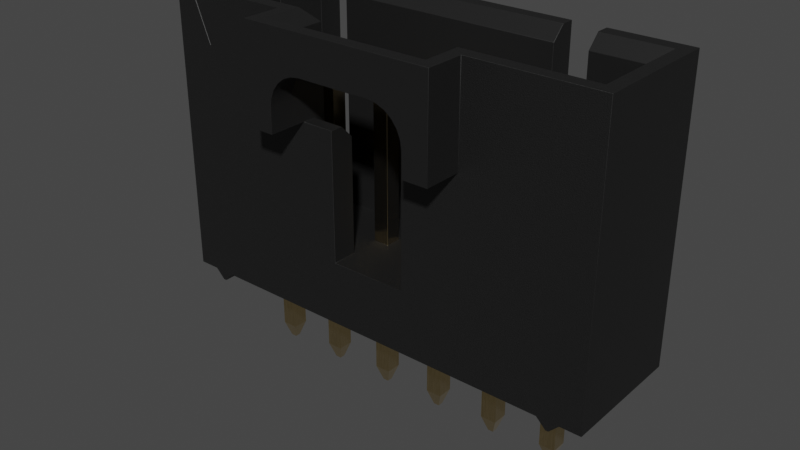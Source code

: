 # Source: 70543-0005_MOL.blend  (saved by Blender 4.1.24; exported with 4.5.12 LTS)
import bpy
from mathutils import Matrix  # noqa: F401  (used for matrix-valued properties, if any)

bpy.ops.wm.read_factory_settings(use_empty=True)
scene = bpy.context.scene
scene.name = 'Scene'

# ---- collections
col_collection = bpy.data.collections.new('Collection'); scene.collection.children.link(col_collection)

# ---- materials (node trees are filled in below, after node groups)
mat_plastic_matte_black = bpy.data.materials.new('plastic_matte_black')
mat_plastic_matte_black.preview_render_type = 'CUBE'
mat_metal_goldpins_1 = bpy.data.materials.new('metal_goldpins_1')
mat_metal_goldpins_1.alpha_threshold = 0.0
mat_metal_goldpins_1.preview_render_type = 'CUBE'
mat_metal_goldpins_1.diffuse_color = (0.5, 0.4018, 0.08046, 1.0)
mat_metal_goldpins_1.specular_color = (0.01, 0.05, 0.01)
mat_metal_goldpins_1.roughness = 0.5

# ---- material node trees
mat_plastic_matte_black.use_nodes = True; mat_plastic_matte_black.node_tree.nodes.clear()
_N = mat_plastic_matte_black.node_tree.nodes; _L = mat_plastic_matte_black.node_tree.links
n0 = _N.new('ShaderNodeOutputMaterial'); n0.name = 'Material Output'; n0.location = (463, 300)
n1 = _N.new('ShaderNodeBsdfPrincipled'); n1.name = 'Principled BSDF'; n1.location = (173, 300)
n1.distribution = 'GGX'
n1.subsurface_method = 'BURLEY'
n1.inputs[1].default_value = 0.06818
n1.inputs[2].default_value = 0.5182
n1.inputs[3].default_value = 1.45
n1.inputs[13].default_value = 0.6432
n1.inputs[20].default_value = 0.1027
n1.inputs[27].default_value = (0.0, 0.0, 0.0, 1.0)
n1.inputs[28].default_value = 1.0
n2 = _N.new('ShaderNodeTexCoord'); n2.name = 'Texture Coordinate'; n2.location = (-1001, 105)
n3 = _N.new('ShaderNodeBump'); n3.name = 'Bump'; n3.location = (-135, -86)
n3.inputs[0].default_value = 0.1
n3.inputs[1].default_value = 0.4
n3.inputs[2].default_value = 1.0
n4 = _N.new('ShaderNodeMapping'); n4.name = 'Mapping'; n4.location = (-755, 143)
n4.inputs[3].default_value = (2.0, 2.0, 2.0)
n5 = _N.new('ShaderNodeValToRGB'); n5.name = 'ColorRamp'; n5.location = (-147, 213)
while len(n5.color_ramp.elements) > 1: n5.color_ramp.elements.remove(n5.color_ramp.elements[-1])
n5.color_ramp.elements[0].position = 0.0; n5.color_ramp.elements[0].color = (0.005014, 0.005014, 0.005014, 1.0)
_e = n5.color_ramp.elements.new(0.9955); _e.color = (0.01269, 0.01269, 0.01269, 1.0)
n6 = _N.new('ShaderNodeTexNoise'); n6.name = 'Noise Texture'; n6.location = (-455, 203)
n6.inputs[2].default_value = 200.0
n6.inputs[3].default_value = 5.6
n6.inputs[4].default_value = 0.5208
_L.new(n1.outputs[0], n0.inputs[0])
_L.new(n6.outputs[0], n5.inputs[0])
_L.new(n5.outputs[0], n1.inputs[0])
_L.new(n2.outputs[2], n4.inputs[0])
_L.new(n4.outputs[0], n6.inputs[0])
_L.new(n6.outputs[0], n3.inputs[3])
_L.new(n3.outputs[0], n1.inputs[5])
n0.is_active_output = True
mat_metal_goldpins_1.use_nodes = True; mat_metal_goldpins_1.node_tree.nodes.clear()
_N = mat_metal_goldpins_1.node_tree.nodes; _L = mat_metal_goldpins_1.node_tree.links
n0 = _N.new('ShaderNodeOutputMaterial'); n0.name = 'Material Output'; n0.location = (398, 300)
n1 = _N.new('ShaderNodeBsdfPrincipled'); n1.name = 'Principled BSDF'; n1.location = (108, 300)
n1.distribution = 'GGX'
n1.subsurface_method = 'BURLEY'
n1.inputs[1].default_value = 1.0
n1.inputs[2].default_value = 0.1841
n1.inputs[3].default_value = 1.45
n1.inputs[8].default_value = 1.0
n1.inputs[10].default_value = 0.02727
n1.inputs[13].default_value = 0.475
n1.inputs[20].default_value = 0.2891
n1.inputs[24].default_value = 0.03545
n1.inputs[27].default_value = (0.0, 0.0, 0.0, 1.0)
n1.inputs[28].default_value = 1.0
n2 = _N.new('ShaderNodeMapping'); n2.name = 'Mapping'; n2.location = (-783, 233)
n2.vector_type = 'VECTOR'
n2.inputs[3].default_value = (29.8, 40.0, 1.0)
n3 = _N.new('ShaderNodeTexCoord'); n3.name = 'Texture Coordinate'; n3.location = (-1071, 295)
n4 = _N.new('ShaderNodeTexNoise'); n4.name = 'Noise Texture'; n4.location = (-553, 188)
n4.inputs[3].default_value = 13.2
n4.inputs[4].default_value = 0.8833
n4.inputs[8].default_value = 4.0
n5 = _N.new('ShaderNodeValToRGB'); n5.name = 'ColorRamp'; n5.location = (-286, 264)
while len(n5.color_ramp.elements) > 1: n5.color_ramp.elements.remove(n5.color_ramp.elements[-1])
n5.color_ramp.elements[0].position = 0.3295; n5.color_ramp.elements[0].color = (0.9756, 0.7616, 0.4151, 1.0)
_e = n5.color_ramp.elements.new(0.8); _e.color = (0.2997, 0.2211, 0.05513, 1.0)
n6 = _N.new('ShaderNodeMix'); n6.name = 'Mix'; n6.location = (-62, 180)
n6.data_type = 'RGBA'
n6.inputs[0].default_value = 0.02727
n6.inputs[7].default_value = (0.5518, 0.2626, 0.03915, 1.0)
_L.new(n1.outputs[0], n0.inputs[0])
_L.new(n2.outputs[0], n4.inputs[0])
_L.new(n3.outputs[0], n2.inputs[0])
_L.new(n4.outputs[0], n5.inputs[0])
_L.new(n5.outputs[0], n6.inputs[6])
_L.new(n6.outputs[2], n1.inputs[0])
n0.is_active_output = True

# ---- world
world_world = bpy.data.worlds.new('World'); scene.world = world_world
world_world.use_nodes = True; world_world.node_tree.nodes.clear()
_N = world_world.node_tree.nodes; _L = world_world.node_tree.links
n0 = _N.new('ShaderNodeOutputWorld'); n0.name = 'World Output'; n0.location = (300, 300)
n1 = _N.new('ShaderNodeBackground'); n1.name = 'Background'; n1.location = (10, 300)
n1.inputs[0].default_value = (0.05088, 0.05088, 0.05088, 1.0)
_L.new(n1.outputs[0], n0.inputs[0])
n0.is_active_output = True
world_world.color = (0.05088, 0.05088, 0.05088)
world_world.use_sun_shadow = False
world_world.sun_shadow_jitter_overblur = 0.0

# ---- meshes
me_shape_9_indexedfaceset_006 = bpy.data.meshes.new('SHAPE_9_IndexedFaceSet.006')
me_shape_9_indexedfaceset_006.from_pydata([(0.3174, -0.3176, -2.668), (15.24, 2.54, 0.38), (-1.715, -2.54, 0.38), (13.91, -2.54, -0.0009907), (14.03, -2.54, -0.0009907), (15.24, -2.54, 0.38), (10.16, -2.54, 11.81), (9.144, -2.54, 8.0), (-1.016, -2.54, 9.778), (-1.829, -2.515, 11.81), (10.79, 2.54, 11.81), (1.905, 2.54, 11.81), (10.79, 2.032, 11.81), (-0.2033, -2.54, 11.81), (10.16, -4.064, 11.81), (15.24, -2.54, 11.81), (15.24, 2.54, 11.81), (3.048, -3.556, 11.81), (-2.032, -2.032, 11.81), (0.6349, 2.032, 11.81), (0.6349, 2.54, 11.81), (-1.829, -2.54, 11.81), (10.79, 2.54, 2.92), (1.905, 1.524, 2.92), (4.826, -1.524, 2.92), (4.826, -2.54, 2.92), (7.874, -1.524, 2.92), (14.22, -1.524, 2.92), (5.397, -0.3176, 2.92), (4.762, -0.3176, 2.92), (5.397, 0.3174, 2.92), (7.937, 0.3174, 2.92), (9.842, 0.3174, 2.92), (0.3174, -0.3176, 2.92), (-0.3176, -0.3176, 2.92), (0.3174, 0.3174, 2.92), (0.3174, 0.3174, 8.381), (-0.3176, -0.3176, 0.38), (0.3174, -0.3176, 8.381), (-0.1144, -0.1144, 9.016), (0.1142, -0.1144, 9.016), (-0.1144, 0.1142, 9.016), (0.1142, 0.1142, 9.016), (-0.3176, 0.3174, 2.92), (0.3174, 0.3174, -2.668), (-0.3176, -0.3176, 8.381), (-0.3176, 0.3174, 8.381), (-0.3176, 0.3174, 0.38), (-0.3176, 0.3174, -2.668), (-0.1144, 0.1142, -3.303), (0.1142, -0.1144, -3.303), (-0.3176, -0.3176, -2.668), (-0.1144, -0.1144, -3.303), (0.1142, 0.1142, -3.303), (14.41, -2.54, 0.38), (13.53, -2.54, 0.38), (-0.8256, -2.54, 0.38), (0.3174, 0.3174, 0.38), (0.3174, -0.3176, 0.38), (2.857, 0.3174, 0.38), (5.397, 0.3174, 0.38), (7.302, 0.3174, 0.38), (7.302, -0.3176, 0.38), (9.842, -0.3176, 0.38), (12.38, 0.3174, 0.38), (14.03, 2.54, -0.0009907), (14.41, 2.54, 0.38), (12.06, 2.54, 11.81), (13.91, 2.54, -0.0009907), (-2.54, 2.54, 0.38), (-2.54, 2.54, 11.81), (0.6349, 2.54, 2.92), (1.905, 2.54, 2.92), (1.905, 2.032, 11.81), (1.905, 1.524, 11.3), (-2.032, 2.032, 11.81), (0.6349, 1.524, 11.3), (14.22, 1.524, 11.3), (0.6349, 1.524, 2.92), (-1.524, 1.524, 2.92), (10.79, 1.524, 2.92), (10.79, 1.524, 11.3), (12.06, 1.524, 2.92), (-1.524, -1.524, 11.3), (-1.524, 1.524, 11.3), (3.048, -2.032, 11.81), (-1.524, -1.524, 2.92), (4.826, -2.032, 8.0), (4.826, -1.524, 7.492), (7.874, -2.54, 8.0), (7.874, -2.032, 8.0), (4.826, -2.54, 8.0), (3.556, -2.032, 8.0), (7.874, -2.54, 2.92), (7.874, -1.524, 7.492), (14.22, 1.524, 2.92), (14.22, -1.524, 11.3), (14.73, -2.032, 11.81), (14.73, 2.032, 11.81), (9.652, -2.032, 11.81), (9.652, -3.556, 11.81), (9.144, -1.524, 11.3), (9.144, -3.048, 11.3), (3.556, -3.048, 11.3), (4.229, -3.048, 10.11), (3.95, -3.048, 9.892), (8.75, -3.048, 9.892), (4.554, -4.064, 10.24), (4.902, -3.048, 10.29), (4.554, -3.048, 10.24), (3.736, -3.048, 9.613), (3.602, -3.048, 9.288), (7.798, -4.064, 10.29), (4.902, -4.064, 10.29), (8.75, -4.064, 9.892), (8.146, -4.064, 10.24), (2.54, -4.064, 8.0), (4.229, -4.064, 10.11), (3.95, -4.064, 9.892), (3.736, -4.064, 9.613), (3.602, -4.064, 9.288), (3.556, -4.064, 8.0), (3.556, -4.064, 8.94), (3.556, -3.048, 8.94), (2.54, -2.54, 8.0), (3.556, -2.54, 8.0), (10.16, -2.54, 8.0), (9.144, -4.064, 8.0), (2.54, -2.54, 11.81), (2.54, -4.064, 11.81), (9.144, -3.048, 8.94), (9.144, -4.064, 8.94), (9.144, -2.032, 8.0), (9.144, -1.524, 7.492), (9.098, -4.064, 9.288), (8.964, -4.064, 9.613), (8.471, -4.064, 10.11), (9.098, -3.048, 9.288), (8.964, -3.048, 9.613), (8.471, -3.048, 10.11), (8.146, -3.048, 10.24), (7.798, -3.048, 10.29), (10.16, -4.064, 8.0), (3.556, -1.524, 11.3), (3.556, -1.524, 7.492), (12.06, 1.524, 11.3), (12.06, 2.032, 11.81), (12.06, 2.54, 2.92), (-2.54, -2.54, 11.81), (-2.54, -2.54, 0.38), (-1.715, 2.54, 0.38), (-1.334, -2.54, -0.0009907), (-1.334, 2.54, -0.0009907), (-1.207, -2.54, -0.0009907), (-1.207, 2.54, -0.0009907), (-0.8256, 2.54, 0.38), (13.53, 2.54, 0.38), (2.857, 0.3174, 2.92), (2.654, -0.1144, 9.016), (2.426, 0.1142, 9.016), (2.222, -0.3176, 2.92), (2.857, -0.3176, 2.92), (2.857, -0.3176, 8.381), (2.857, -0.3176, -2.668), (2.857, -0.3176, 0.38), (2.222, -0.3176, 0.38), (2.222, -0.3176, -2.668), (2.222, 0.3174, 0.38), (2.222, 0.3174, -2.668), (2.222, -0.3176, 8.381), (2.426, -0.1144, 9.016), (2.222, 0.3174, 8.381), (2.654, 0.1142, 9.016), (2.857, 0.3174, 8.381), (2.222, 0.3174, 2.92), (2.857, 0.3174, -2.668), (2.426, -0.1144, -3.303), (2.426, 0.1142, -3.303), (2.654, -0.1144, -3.303), (2.654, 0.1142, -3.303), (5.397, -0.3176, 0.38), (5.397, -0.3176, 8.381), (5.397, 0.3174, 8.381), (4.966, -0.1144, 9.016), (4.762, -0.3176, 8.381), (5.194, -0.1144, 9.016), (4.762, 0.3174, 2.92), (4.762, -0.3176, 0.38), (4.762, 0.3174, 0.38), (4.966, 0.1142, 9.016), (4.762, 0.3174, 8.381), (5.194, 0.1142, 9.016), (5.397, 0.3174, -2.668), (4.762, -0.3176, -2.668), (4.762, 0.3174, -2.668), (4.966, 0.1142, -3.303), (5.194, 0.1142, -3.303), (4.966, -0.1144, -3.303), (5.194, -0.1144, -3.303), (5.397, -0.3176, -2.668), (7.734, -0.1144, 9.016), (7.937, 0.3174, 8.381), (7.734, 0.1142, 9.016), (7.506, -0.1144, 9.016), (7.937, -0.3176, 8.381), (7.937, -0.3176, 2.92), (7.937, -0.3176, 0.38), (7.302, -0.3176, 2.92), (7.302, -0.3176, 8.381), (7.302, -0.3176, -2.668), (7.302, 0.3174, 8.381), (7.506, 0.1142, 9.016), (7.302, 0.3174, 2.92), (7.302, 0.3174, -2.668), (7.937, 0.3174, 0.38), (7.506, 0.1142, -3.303), (7.506, -0.1144, -3.303), (7.734, -0.1144, -3.303), (7.937, -0.3176, -2.668), (7.734, 0.1142, -3.303), (7.937, 0.3174, -2.668), (10.48, -0.3176, 0.38), (10.48, -0.3176, 8.381), (10.48, 0.3174, 8.381), (10.27, 0.1142, 9.016), (10.27, -0.1144, 9.016), (9.842, -0.3176, 8.381), (10.48, -0.3176, 2.92), (9.842, 0.3174, 8.381), (9.842, -0.3176, 2.92), (9.842, 0.3174, 0.38), (9.842, 0.3174, -2.668), (10.05, -0.1144, 9.016), (10.05, 0.1142, 9.016), (10.48, 0.3174, 2.92), (10.48, 0.3174, 0.38), (10.48, 0.3174, -2.668), (10.05, 0.1142, -3.303), (9.842, -0.3176, -2.668), (10.05, -0.1144, -3.303), (10.27, 0.1142, -3.303), (10.27, -0.1144, -3.303), (10.48, -0.3176, -2.668), (13.02, -0.3176, 2.92), (13.02, -0.3176, -2.668), (13.02, 0.3174, -2.668), (13.02, -0.3176, 0.38), (13.02, 0.3174, 0.38), (12.81, -0.1144, 9.016), (12.59, 0.1142, 9.016), (12.59, -0.1144, 9.016), (13.02, -0.3176, 8.381), (12.38, -0.3176, 8.381), (12.38, -0.3176, 0.38), (12.38, -0.3176, 2.92), (12.38, 0.3174, 8.381), (12.81, 0.1142, 9.016), (13.02, 0.3174, 8.381), (13.02, 0.3174, 2.92), (12.38, 0.3174, 2.92), (12.81, 0.1142, -3.303), (12.38, 0.3174, -2.668), (12.59, 0.1142, -3.303), (12.59, -0.1144, -3.303), (12.81, -0.1144, -3.303), (12.38, -0.3176, -2.668), (-1.016, -2.515, 9.778), (-0.2033, -2.515, 11.81)], [], [(227, 234, 223, 222), (162, 158, 170, 169), (48, 49, 52, 51), (104, 117, 118, 105), (208, 203, 211, 210), (37, 51, 0, 58), (154, 155, 56, 153), (226, 232, 233, 228), (196, 192, 199, 198), (152, 154, 153, 151), (182, 191, 185, 181), (219, 220, 218, 217), (262, 261, 245, 260), (191, 182, 190, 189), (11, 72, 23, 74, 73), (76, 78, 71, 20, 19), (244, 245, 247, 246), (125, 91, 87, 92), (116, 129, 128, 124), (87, 88, 144, 92), (259, 258, 95, 82, 147, 22, 80, 234, 227, 229, 32, 205, 207, 26, 27, 243, 254), (106, 114, 136, 139), (256, 257, 255, 249), (168, 177, 176, 166), (126, 6, 14, 142), (24, 25, 93, 26, 28, 29), (78, 79, 86, 34, 43, 35, 33, 174, 157, 80, 23, 72, 71), (0, 44, 57, 58), (160, 174, 33, 34, 86, 24, 29, 186, 30, 28, 26, 207, 212, 31, 205, 32, 234, 80, 157, 161), (70, 69, 149, 148), (179, 175, 163, 178), (33, 38, 45, 34), (179, 178, 176, 177), (188, 194, 193, 187), (218, 220, 214, 206), (259, 255, 257, 258), (62, 209, 218, 206), (46, 43, 34, 45), (61, 213, 209, 62), (205, 31, 201, 204), (45, 39, 41, 46), (60, 192, 194, 188), (242, 236, 235, 221), (109, 107, 117, 104), (213, 215, 216, 209), (99, 101, 102, 100), (261, 262, 263, 265), (125, 121, 116, 124), (231, 237, 239, 238), (233, 232, 225, 224), (223, 224, 225, 222), (257, 256, 248, 251), (6, 126, 7, 89, 93, 25, 91, 125, 124, 128, 13, 8, 21, 148, 149, 2, 151, 153, 56, 55, 3, 4, 54, 5, 15), (137, 134, 135, 138), (96, 27, 26, 94, 133, 101), (173, 172, 158, 162), (253, 265, 244, 246), (243, 251, 252, 254), (230, 231, 238, 63), (107, 109, 108, 113), (149, 69, 150, 2), (188, 59, 167, 57, 47, 37, 56, 155, 156, 61, 60), (65, 66, 54, 4), (206, 214, 61, 156, 64, 253, 221, 235, 230, 63, 55, 56, 62), (199, 192, 60, 180), (150, 69, 70, 20, 71, 72, 11, 10, 22, 147, 67, 16, 1, 66, 65, 68, 156, 155, 154, 152), (74, 23, 80, 81), (99, 100, 17, 85, 18, 75, 19, 20, 70, 148, 21, 9, 267, 13, 128, 129, 14, 6, 15, 16, 67, 146, 98, 97), (49, 48, 44, 53), (172, 173, 171, 159), (146, 145, 77, 98), (229, 226, 228, 32), (91, 25, 24, 88, 87), (81, 80, 22, 10, 12), (50, 0, 51, 52), (88, 24, 86, 83, 143, 144), (85, 143, 83, 18), (83, 86, 79, 84), (237, 231, 236, 240), (145, 82, 95, 77), (94, 26, 93, 89, 90), (184, 183, 189, 190), (89, 7, 132, 90), (100, 102, 103, 17), (222, 225, 232, 226), (169, 170, 159, 171), (101, 99, 97, 96), (219, 217, 216, 215), (167, 165, 164, 59, 188, 187, 180, 60, 61, 62, 56, 37, 58, 57), (165, 166, 163, 164), (77, 95, 27, 96), (138, 106, 139, 140, 141, 108, 109, 104, 105, 110, 111, 123, 103, 102, 130, 137), (95, 258, 243, 27), (105, 118, 119, 110), (110, 119, 120, 111), (202, 201, 210, 211), (143, 85, 17, 103), (116, 121, 122, 120, 119, 118, 117, 107, 113, 112, 115, 136, 114, 135, 134, 131, 127, 142, 14, 129), (240, 236, 242, 241), (251, 248, 250, 252), (103, 123, 122, 121, 125, 92, 144, 143), (111, 120, 122, 123), (63, 238, 242, 221), (194, 195, 197, 193), (134, 137, 130, 131), (163, 175, 59, 164), (140, 115, 112, 141), (53, 44, 0, 50), (18, 83, 84, 75), (177, 168, 175, 179), (132, 133, 94, 90), (159, 170, 158, 172), (101, 133, 132, 7, 127, 131, 130, 102), (68, 65, 4, 3), (196, 198, 197, 195), (64, 156, 55, 63, 221, 253, 246, 247), (254, 252, 255, 259), (160, 169, 171, 174), (28, 181, 184, 29), (146, 67, 147, 82, 145), (174, 171, 173, 157), (161, 162, 169, 160), (249, 250, 248, 256), (76, 19, 75, 84), (33, 35, 36, 38), (214, 220, 213, 61), (204, 200, 203, 208), (59, 175, 168, 167), (113, 108, 141, 112), (167, 168, 166, 165), (43, 46, 36, 35), (39, 45, 38, 40), (139, 136, 115, 140), (47, 48, 51, 37), (8, 266, 9, 21), (29, 184, 190, 186), (186, 190, 182, 30), (11, 73, 12, 10), (28, 30, 182, 181), (187, 193, 199, 180), (217, 218, 209, 216), (201, 202, 200, 204), (211, 203, 200, 202), (205, 204, 208, 207), (195, 194, 192, 196), (57, 44, 48, 47), (198, 199, 193, 197), (207, 208, 210, 212), (1, 5, 54, 66), (5, 1, 16, 15), (42, 36, 46, 41), (98, 77, 96, 97), (181, 185, 183, 184), (243, 258, 257, 251), (189, 183, 185, 191), (138, 135, 114, 106), (53, 50, 52, 49), (73, 74, 81, 12), (212, 210, 201, 31), (241, 242, 238, 239), (151, 2, 150, 152), (240, 241, 239, 237), (3, 55, 156, 68), (126, 142, 127, 7), (260, 264, 263, 262), (227, 222, 226, 229), (235, 236, 231, 230), (32, 228, 223, 234), (224, 223, 228, 233), (161, 157, 173, 162), (178, 163, 166, 176), (247, 245, 261, 64), (84, 79, 78, 76), (13, 267, 266, 8), (252, 250, 249, 255), (41, 39, 40, 42), (64, 261, 265, 253), (215, 213, 220, 219), (260, 245, 244, 264), (266, 267, 9), (36, 42, 40, 38), (264, 244, 265, 263)])
me_shape_9_indexedfaceset_006.polygons.foreach_set('use_smooth', [True] * 182)
me_shape_9_indexedfaceset_006.polygons.foreach_set('material_index', [1, 1, 1, 0, 1, 1, 0, 1, 1, 0, 1, 1, 1, 1, 0, 0, 1, 0, 0, 0, 0, 0, 1, 1, 0, 0, 0, 1, 0, 0, 1, 1, 1, 1, 1, 1, 1, 1, 1, 1, 1, 1, 1, 0, 1, 0, 1, 0, 1, 1, 1, 1, 0, 0, 0, 1, 1, 1, 1, 0, 0, 0, 0, 0, 1, 0, 0, 0, 1, 1, 0, 1, 0, 0, 1, 0, 0, 0, 1, 0, 0, 1, 0, 0, 1, 1, 0, 1, 0, 1, 0, 0, 0, 0, 0, 1, 0, 0, 1, 1, 0, 0, 1, 1, 0, 1, 0, 1, 0, 1, 0, 1, 0, 0, 1, 0, 1, 1, 1, 0, 1, 1, 1, 0, 1, 1, 1, 1, 0, 1, 1, 1, 0, 1, 0, 1, 1, 0, 1, 1, 1, 1, 1, 1, 1, 1, 1, 1, 0, 0, 1, 0, 1, 1, 1, 0, 1, 0, 1, 1, 0, 1, 0, 0, 1, 1, 1, 1, 1, 1, 1, 1, 0, 0, 1, 1, 1, 1, 1, 0, 1, 1])
_k = set([(0, 44), (0, 50), (0, 51), (0, 58), (1, 5), (1, 16), (1, 66), (2, 149), (2, 150), (2, 151), (3, 4), (3, 55), (3, 68), (4, 54), (4, 65), (5, 15), (5, 54), (6, 14), (6, 15), (6, 126), (7, 89), (7, 126), (7, 127), (7, 132), (8, 13), (8, 21), (8, 266), (9, 21), (9, 266), (9, 267), (10, 11), (10, 12), (10, 22), (11, 72), (11, 73), (12, 73), (12, 81), (13, 128), (13, 267), (14, 129), (14, 142), (15, 16), (16, 67), (17, 85), (17, 100), (17, 103), (18, 75), (18, 83), (18, 85), (19, 20), (19, 75), (19, 76), (20, 70), (20, 71), (21, 148), (22, 80), (22, 147), (23, 72), (23, 74), (23, 80), (24, 25), (24, 86), (24, 88), (25, 91), (25, 93), (26, 27), (26, 93), (26, 94), (27, 95), (27, 96), (28, 29), (28, 30), (28, 181), (29, 184), (29, 186), (30, 182), (30, 186), (31, 201), (31, 205), (31, 212), (32, 228), (32, 229), (32, 234), (33, 34), (33, 35), (33, 38), (34, 43), (34, 45), (35, 36), (35, 43), (36, 38), (36, 42), (36, 46), (37, 47), (37, 51), (37, 58), (38, 40), (38, 45), (39, 40), (39, 41), (39, 45), (40, 42), (41, 42), (41, 46), (43, 46), (44, 48), (44, 53), (44, 57), (45, 46), (47, 48), (47, 57), (48, 49), (48, 51), (49, 52), (49, 53), (50, 52), (50, 53), (51, 52), (54, 66), (55, 56), (55, 156), (56, 153), (56, 155), (57, 58), (59, 164), (59, 167), (59, 175), (60, 180), (60, 188), (60, 192), (61, 62), (61, 213), (61, 214), (62, 206), (62, 209), (63, 221), (63, 230), (63, 238), (64, 247), (64, 253), (64, 261), (65, 66), (65, 68), (67, 146), (67, 147), (68, 156), (69, 70), (69, 149), (69, 150), (70, 148), (71, 72), (71, 78), (73, 74), (74, 81), (75, 84), (76, 78), (76, 84), (77, 95), (77, 96), (77, 98), (77, 145), (78, 79), (79, 84), (79, 86), (80, 81), (82, 95), (82, 145), (82, 147), (83, 84), (83, 86), (83, 143), (85, 143), (87, 88), (87, 91), (87, 92), (88, 144), (89, 90), (89, 93), (90, 94), (90, 132), (91, 125), (92, 125), (92, 144), (94, 133), (96, 97), (96, 101), (97, 98), (97, 99), (98, 146), (99, 100), (99, 101), (100, 102), (101, 102), (101, 133), (102, 103), (102, 130), (103, 123), (103, 143), (104, 105), (104, 109), (105, 110), (106, 138), (106, 139), (107, 113), (107, 117), (108, 109), (108, 141), (110, 111), (111, 123), (112, 113), (112, 115), (114, 135), (114, 136), (115, 136), (116, 121), (116, 124), (116, 129), (117, 118), (118, 119), (119, 120), (120, 122), (121, 122), (121, 125), (124, 125), (124, 128), (126, 142), (127, 131), (127, 142), (128, 129), (130, 137), (131, 134), (132, 133), (134, 135), (137, 138), (139, 140), (140, 141), (143, 144), (145, 146), (148, 149), (150, 152), (151, 152), (151, 153), (152, 154), (153, 154), (154, 155), (155, 156), (157, 161), (157, 173), (157, 174), (158, 162), (158, 170), (158, 172), (159, 170), (159, 171), (159, 172), (160, 161), (160, 169), (160, 174), (161, 162), (162, 169), (162, 173), (163, 164), (163, 166), (163, 175), (163, 178), (164, 165), (165, 166), (165, 167), (166, 168), (166, 176), (167, 168), (168, 175), (168, 177), (169, 170), (169, 171), (171, 173), (171, 174), (172, 173), (175, 179), (176, 177), (176, 178), (177, 179), (178, 179), (180, 187), (180, 199), (181, 182), (181, 184), (181, 185), (182, 190), (182, 191), (183, 184), (183, 185), (183, 189), (184, 190), (185, 191), (186, 190), (187, 188), (187, 193), (188, 194), (189, 190), (189, 191), (192, 194), (192, 196), (192, 199), (193, 194), (193, 197), (193, 199), (194, 195), (195, 196), (195, 197), (196, 198), (197, 198), (198, 199), (200, 202), (200, 203), (200, 204), (201, 202), (201, 204), (201, 210), (202, 211), (203, 208), (203, 211), (204, 205), (204, 208), (205, 207), (206, 214), (206, 218), (207, 208), (207, 212), (208, 210), (209, 213), (209, 216), (209, 218), (210, 211), (210, 212), (213, 215), (213, 220), (214, 220), (215, 216), (215, 219), (216, 217), (217, 218), (217, 219), (218, 220), (219, 220), (221, 235), (221, 242), (222, 223), (222, 225), (222, 226), (222, 227), (223, 224), (223, 228), (223, 234), (224, 225), (224, 233), (225, 232), (226, 228), (226, 229), (226, 232), (227, 229), (227, 234), (228, 233), (230, 231), (230, 235), (231, 236), (231, 237), (231, 238), (232, 233), (235, 236), (236, 240), (236, 242), (237, 239), (237, 240), (238, 239), (238, 242), (239, 241), (240, 241), (241, 242), (243, 251), (243, 254), (243, 258), (244, 245), (244, 246), (244, 264), (244, 265), (245, 247), (245, 260), (245, 261), (246, 247), (246, 253), (248, 250), (248, 251), (248, 256), (249, 250), (249, 255), (249, 256), (250, 252), (251, 252), (251, 257), (252, 254), (252, 255), (253, 265), (254, 259), (255, 257), (255, 259), (256, 257), (257, 258), (258, 259), (260, 262), (260, 264), (261, 262), (261, 265), (262, 263), (263, 264), (263, 265), (266, 267)])
me_shape_9_indexedfaceset_006.attributes.new('sharp_edge', 'BOOLEAN', 'EDGE').data.foreach_set('value', [ (min(e.vertices), max(e.vertices)) in _k for e in me_shape_9_indexedfaceset_006.edges])
_uv = me_shape_9_indexedfaceset_006.uv_layers.new(name='UVMap')
_uv.uv.foreach_set('vector', [0.0, 1.0, 0.0, 0.0, 1.0, 0.0, 1.0, 1.0, 0.0, 0.0, 0.32, 1.0, 0.68, 1.0, 1.0, 0.0, 0.0, 1.0, 0.32, 0.0, 0.68, 0.0, 1.0, 1.0, 0.5, 0.866, 0.5, 0.866, 0.7071, 0.7071, 0.7071, 0.7071, 1.0, 0.0, 0.68, 1.0, 0.32, 1.0, 0.0, 0.0, 1.0, 1.0, 0.0, 1.0, 0.0, 0.0, 1.0, 0.0, 0.0, 1.0, 0.0, 0.0, 1.0, 0.0, 1.0, 1.0, 1.0, 0.0, 0.68, 1.0, 0.32, 1.0, 0.0, 0.0, 0.32, 0.0, 0.0, 1.0, 1.0, 1.0, 0.68, 0.0, 0.0, 1.0, 0.0, 0.0, 1.0, 0.0, 1.0, 1.0, 0.0, 0.0, 0.32, 1.0, 0.68, 1.0, 1.0, 0.0, 0.32, 0.0, 0.0, 1.0, 1.0, 1.0, 0.68, 0.0, 0.68, 0.0, 1.0, 1.0, 0.0, 1.0, 0.32, 0.0, 0.32, 1.0, 0.0, 0.0, 1.0, 0.0, 0.68, 1.0, 1.0, 0.0, 0.0, 0.0, 0.0, 1.0, 0.9429, 1.0, 1.0, 0.5, 0.9429, 1.0, 0.0, 1.0, 0.0, 0.0, 1.0, 0.0, 1.0, 0.5, 0.0, 1.0, 0.0, 0.0, 1.0, 0.0, 1.0, 1.0, 1.0, 1.0, 0.0, 1.0, 0.0, 0.0, 1.0, 0.0, 0.0, 1.0, 1.0, 1.0, 1.0, 0.0, 0.0, 0.0, 0.0, 1.0, 0.0, 0.0, 1.0, 0.0, 1.0, 1.0, 0.1169, 0.4375, 0.07661, 0.4375, 0.0, 0.2, 0.1371, 0.2, 0.1371, 0.0, 0.2177, 0.0, 0.2177, 0.2, 0.2379, 0.4375, 0.2379, 0.5625, 0.2782, 0.5625, 0.2782, 0.4375, 0.3992, 0.5625, 0.4395, 0.5625, 0.4032, 0.8, 0.0, 0.8, 0.07661, 0.5625, 0.1169, 0.5625, 0.2929, 0.7071, 0.2929, 0.7071, 0.5, 0.866, 0.5, 0.866, 0.32, 1.0, 0.0, 0.0, 1.0, 0.0, 0.68, 1.0, 0.0, 1.0, 0.32, 0.0, 0.68, 0.0, 1.0, 1.0, 0.0, 0.0, 1.0, 0.0, 1.0, 1.0, 0.0, 1.0, 0.5968, 0.8, 0.5968, 1.0, 0.4032, 1.0, 0.4032, 0.8, 0.5605, 0.5625, 0.6008, 0.5625, 0.8629, 0.2, 1.0, 0.2, 1.0, 0.8, 0.9234, 0.5625, 0.9234, 0.4375, 0.8831, 0.4375, 0.8831, 0.5625, 0.7621, 0.4375, 0.7218, 0.4375, 0.2177, 0.2, 0.7823, 0.2, 0.7823, 0.0, 0.8629, 0.0, 0.0, 1.0, 0.0, 0.0, 1.0, 0.0, 1.0, 1.0, 0.7621, 0.5625, 0.7621, 0.4375, 0.8831, 0.5625, 0.9234, 0.5625, 1.0, 0.8, 0.5968, 0.8, 0.6008, 0.5625, 0.6008, 0.4375, 0.5605, 0.4375, 0.5605, 0.5625, 0.4032, 0.8, 0.4395, 0.5625, 0.4395, 0.4375, 0.3992, 0.4375, 0.3992, 0.5625, 0.2782, 0.4375, 0.2379, 0.4375, 0.2177, 0.2, 0.7218, 0.4375, 0.7218, 0.5625, 1.0, 0.0, 0.0, 0.0, 0.0, 1.0, 1.0, 1.0, 0.32, 0.0, 0.0, 1.0, 1.0, 1.0, 0.68, 0.0, 0.0, 0.0, 1.0, 0.0, 1.0, 1.0, 0.0, 1.0, 0.0, 0.0, 1.0, 0.0, 1.0, 1.0, 0.0, 1.0, 1.0, 0.0, 0.0, 0.0, 0.0, 1.0, 1.0, 1.0, 0.0, 1.0, 0.0, 0.0, 1.0, 0.0, 1.0, 1.0, 0.0, 1.0, 1.0, 1.0, 1.0, 0.0, 0.0, 0.0, 1.0, 1.0, 0.0, 1.0, 0.0, 0.0, 1.0, 0.0, 1.0, 0.0, 0.0, 0.0, 0.0, 1.0, 1.0, 1.0, 1.0, 0.0, 0.0, 0.0, 0.0, 1.0, 1.0, 1.0, 0.0, 1.0, 0.0, 0.0, 1.0, 0.0, 1.0, 1.0, 1.0, 0.0, 0.68, 1.0, 0.32, 1.0, 0.0, 0.0, 1.0, 0.0, 0.0, 0.0, 0.0, 1.0, 1.0, 1.0, 0.0, 1.0, 0.0, 0.0, 1.0, 0.0, 1.0, 1.0, 0.2588, 0.9659, 0.2588, 0.9659, 0.5, 0.866, 0.5, 0.866, 0.0, 1.0, 0.32, 0.0, 0.68, 0.0, 1.0, 1.0, 0.25, 0.0, 0.0, 1.0, 0.75, 1.0, 1.0, 0.0, 0.0, 1.0, 0.32, 0.0, 0.68, 0.0, 1.0, 1.0, 0.0, 0.0, 1.0, 0.0, 1.0, 1.0, 0.0, 1.0, 0.0, 1.0, 0.32, 0.0, 0.68, 0.0, 1.0, 1.0, 0.0, 1.0, 1.0, 1.0, 1.0, 0.0, 0.0, 0.0, 0.0, 0.0, 0.32, 1.0, 0.68, 1.0, 1.0, 0.0, 0.0, 0.0, 0.32, 1.0, 0.68, 1.0, 1.0, 0.0, 0.2857, 1.0, 0.2857, 0.6774, 0.3429, 0.6774, 0.4143, 0.6774, 0.4143, 0.2473, 0.5857, 0.2473, 0.5857, 0.6774, 0.6571, 0.6774, 0.7143, 0.6774, 0.7143, 1.0, 0.8686, 1.0, 0.9143, 0.828, 0.96, 1.0, 1.0, 1.0, 1.0, 0.03226, 0.9536, 0.03226, 0.9321, 0.0, 0.925, 0.0, 0.9036, 0.03226, 0.09643, 0.03226, 0.075, 0.0, 0.06786, 0.0, 0.04643, 0.03226, 0.0, 0.03226, 0.0, 1.0, 0.03407, 0.2588, 0.03407, 0.2588, 0.134, 0.5, 0.134, 0.5, 1.0, 0.0, 0.0, 0.0, 0.0, 1.0, 0.5455, 1.0, 0.5455, 0.8, 1.0, 0.8, 0.0, 0.0, 0.32, 1.0, 0.68, 1.0, 1.0, 0.0, 1.0, 1.0, 0.0, 1.0, 0.0, 0.0, 1.0, 0.0, 0.0, 0.0, 1.0, 0.0, 1.0, 1.0, 0.0, 1.0, 1.0, 0.0, 0.0, 0.0, 0.0, 1.0, 1.0, 1.0, 0.2588, 0.9659, 0.2588, 0.9659, 0.0, 1.0, 0.0, 1.0, 1.0, 1.0, 0.0, 1.0, 0.0, 0.0, 1.0, 0.0, 0.6106, 0.4375, 0.7434, 0.4375, 0.7876, 0.4375, 0.9204, 0.4375, 0.9646, 0.4375, 0.9646, 0.5625, 1.0, 1.0, 1.0, 0.0, 0.0, 0.0, 0.4336, 0.4375, 0.5664, 0.4375, 0.0, 1.0, 0.0, 0.0, 1.0, 0.0, 1.0, 1.0, 0.3894, 0.5625, 0.3894, 0.4375, 0.4336, 0.4375, 0.0, 0.0, 0.07965, 0.4375, 0.07965, 0.5625, 0.2124, 0.5625, 0.2124, 0.4375, 0.2566, 0.4375, 0.2566, 0.5625, 0.0, 1.0, 1.0, 1.0, 0.4336, 0.5625, 0.0, 1.0, 0.0, 0.0, 1.0, 0.0, 1.0, 1.0, 0.9536, 0.03226, 1.0, 0.03226, 1.0, 1.0, 0.8214, 1.0, 0.8214, 0.2473, 0.75, 0.2473, 0.75, 1.0, 0.25, 1.0, 0.25, 0.2473, 0.1786, 0.2473, 0.1786, 1.0, 0.0, 1.0, 0.0, 0.03226, 0.04643, 0.03226, 0.06786, 0.0, 0.075, 0.0, 0.09643, 0.03226, 0.9036, 0.03226, 0.925, 0.0, 0.9321, 0.0, 1.0, 1.0, 1.0, 0.0, 0.0, 0.0, 0.0, 1.0, 0.3143, 0.6923, 0.3143, 0.9231, 0.6857, 0.9231, 0.6857, 0.6923, 0.9714, 0.6923, 0.9714, 0.07692, 0.8214, 0.07692, 0.8214, 0.0, 1.0, 0.0, 1.0, 0.7692, 0.96, 0.7692, 0.96, 0.7654, 0.8686, 0.7654, 0.8686, 0.7692, 0.7143, 0.7692, 0.7143, 1.0, 0.2857, 1.0, 0.2857, 0.7692, 0.0, 0.7692, 0.0, 0.0, 0.1786, 0.0, 0.1786, 0.07692, 0.02857, 0.07692, 0.02857, 0.6923, 0.68, 0.0, 1.0, 1.0, 0.0, 1.0, 0.32, 0.0, 0.32, 1.0, 0.0, 0.0, 1.0, 0.0, 0.68, 1.0, 1.0, 0.0, 1.0, 1.0, 0.1905, 1.0, 0.0, 0.0, 0.0, 1.0, 1.0, 1.0, 1.0, 0.0, 0.0, 0.0, 1.0, 1.0, 0.0, 1.0, 0.0, 0.0, 0.9, 0.0, 1.0, 0.5, 0.9429, 1.0, 0.0, 1.0, 0.0, 0.0, 1.0, 0.0, 1.0, 0.5, 0.32, 0.0, 0.0, 1.0, 1.0, 1.0, 0.68, 0.0, 0.5455, 0.0, 0.0, 0.0, 0.0, 1.0, 1.0, 1.0, 1.0, 0.2, 0.5455, 0.2, 0.09091, 1.0, 0.0, 0.0, 0.9091, 0.0, 1.0, 1.0, 1.0, 1.0, 0.0, 1.0, 0.0, 0.0, 1.0, 0.0, 0.68, 0.0, 1.0, 1.0, 0.0, 1.0, 0.32, 0.0, 1.0, 1.0, 0.0, 1.0, 0.0, 0.0, 1.0, 0.0, 0.9, 0.0, 0.0, 0.0, 0.0, 1.0, 1.0, 1.0, 1.0, 0.5, 1.0, 0.0, 0.68, 1.0, 0.32, 1.0, 0.0, 0.0, 1.0, 1.0, 0.0, 1.0, 0.0, 0.0, 1.0, 0.0, 0.0, 1.0, 0.07692, 0.0, 0.9231, 0.0, 1.0, 1.0, 0.0, 0.0, 0.32, 1.0, 0.68, 1.0, 1.0, 0.0, 1.0, 0.0, 0.68, 1.0, 0.32, 1.0, 0.0, 0.0, 1.0, 0.0, 0.9091, 1.0, 0.0, 1.0, 0.09091, 0.0, 0.0, 0.0, 0.0, 1.0, 1.0, 1.0, 1.0, 0.0, 0.7876, 0.4375, 0.7876, 0.5625, 0.7434, 0.5625, 0.7434, 0.4375, 0.6106, 0.4375, 0.6106, 0.5625, 0.5664, 0.5625, 0.5664, 0.4375, 0.4336, 0.4375, 0.4336, 0.5625, 1.0, 1.0, 0.9646, 0.5625, 0.9204, 0.5625, 0.9204, 0.4375, 1.0, 1.0, 0.0, 1.0, 0.0, 0.0, 1.0, 0.0, 1.0, 0.0, 0.0, 0.0, 0.0, 1.0, 1.0, 1.0, 0.03228, 0.2849, 0.07056, 0.403, 0.1205, 0.4935, 0.1786, 0.5505, 0.2409, 0.5699, 0.7591, 0.5699, 0.8214, 0.5505, 0.8795, 0.4935, 0.9294, 0.403, 0.9677, 0.2849, 0.9918, 0.1475, 1.0, 0.0, 1.0, 1.0, 0.0, 1.0, 0.0, 0.0, 0.008209, 0.1475, 0.0, 0.2, 0.07661, 0.4375, 0.07661, 0.5625, 0.0, 0.8, 0.7071, 0.7071, 0.7071, 0.7071, 0.866, 0.5, 0.866, 0.5, 0.866, 0.5, 0.866, 0.5, 0.9659, 0.2588, 0.9659, 0.2588, 0.32, 1.0, 0.0, 0.0, 1.0, 0.0, 0.68, 1.0, 0.0, 0.0, 0.25, 1.0, 1.0, 1.0, 0.75, 0.0, 1.0, 0.0, 0.8667, 0.0, 0.8667, 0.2467, 0.8606, 0.3381, 0.843, 0.4233, 0.8149, 0.4965, 0.7783, 0.5527, 0.7357, 0.588, 0.69, 0.6, 0.31, 0.6, 0.2643, 0.588, 0.2217, 0.5527, 0.1851, 0.4965, 0.157, 0.4233, 0.1394, 0.3381, 0.1333, 0.2467, 0.1333, 0.0, 0.0, 0.0, 0.0, 1.0, 1.0, 1.0, 0.32, 0.0, 0.0, 1.0, 1.0, 1.0, 0.68, 0.0, 0.0, 0.0, 0.32, 1.0, 0.68, 1.0, 1.0, 0.0, 1.0, 0.6, 0.38, 0.6, 0.38, 1.0, 0.1333, 1.0, 0.1333, 0.4, 0.1333, 0.2, 0.0, 0.0, 1.0, 0.0, 0.9659, 0.2588, 0.9659, 0.2588, 1.0, 0.0, 1.0, 0.0, 1.0, 1.0, 0.0, 1.0, 0.0, 0.0, 1.0, 0.0, 0.0, 1.0, 0.32, 0.0, 0.68, 0.0, 1.0, 1.0, 0.03407, 0.2588, 0.03407, 0.2588, 0.0, 0.0, 0.0, 0.0, 0.0, 1.0, 0.0, 0.0, 1.0, 0.0, 1.0, 1.0, 0.7412, 0.9659, 0.7412, 0.9659, 1.0, 1.0, 1.0, 1.0, 0.32, 0.0, 0.0, 1.0, 1.0, 1.0, 0.68, 0.0, 1.0, 1.0, 0.875, 0.0, 0.125, 0.0, 0.0, 1.0, 0.68, 0.0, 1.0, 1.0, 0.0, 1.0, 0.32, 0.0, 0.0, 1.0, 0.0, 0.0, 1.0, 0.0, 1.0, 1.0, 0.0, 1.0, 1.0, 1.0, 1.0, 0.0, 0.0, 0.0, 1.0, 0.0, 0.0, 0.0, 0.1333, 0.2, 0.1333, 0.4, 0.1333, 1.0, 0.38, 1.0, 0.38, 0.6, 1.0, 0.6, 0.0, 1.0, 0.0, 0.0, 1.0, 0.0, 1.0, 1.0, 0.0, 0.0, 0.0, 1.0, 1.0, 1.0, 1.0, 0.0, 0.07965, 0.4375, 0.0, 0.0, 0.0, 1.0, 0.2566, 0.5625, 0.2124, 0.5625, 0.07965, 0.5625, 0.0354, 0.5625, 0.0354, 0.4375, 0.0, 1.0, 1.0, 1.0, 1.0, 0.0, 0.0, 0.0, 0.0, 1.0, 1.0, 1.0, 1.0, 0.0, 0.0, 0.0, 0.0, 0.0, 1.0, 0.0, 1.0, 1.0, 0.0, 1.0, 1.0, 0.5, 1.0, 0.0, 0.0, 0.0, 0.0, 1.0, 0.9429, 1.0, 0.0, 1.0, 1.0, 1.0, 1.0, 0.0, 0.0, 0.0, 0.0, 0.0, 1.0, 0.0, 1.0, 1.0, 0.0, 1.0, 0.0, 1.0, 1.0, 1.0, 1.0, 0.0, 0.0, 0.0, 0.0, 1.0, 0.0, 0.0, 1.0, 0.0, 0.8095, 1.0, 0.0, 1.0, 0.0, 0.0, 1.0, 0.0, 1.0, 1.0, 1.0, 0.0, 0.0, 0.0, 0.0, 1.0, 1.0, 1.0, 0.0, 0.0, 0.32, 1.0, 0.68, 1.0, 1.0, 0.0, 1.0, 0.0, 0.0, 0.0, 0.0, 1.0, 1.0, 1.0, 1.0, 1.0, 1.0, 0.0, 0.0, 0.0, 0.0, 1.0, 1.0, 0.0, 0.0, 0.0, 0.0, 1.0, 1.0, 1.0, 0.0, 1.0, 1.0, 1.0, 1.0, 0.0, 0.0, 0.0, 0.68, 1.0, 1.0, 0.0, 0.0, 0.0, 0.32, 1.0, 0.5, 0.866, 0.5, 0.866, 0.7412, 0.9659, 0.7412, 0.9659, 1.0, 0.0, 0.0, 0.0, 0.0, 1.0, 1.0, 1.0, 0.0, 0.0, 0.0, 0.0, 1.0, 1.0, 1.0, 1.0, 0.0, 1.0, 1.0, 1.0, 1.0, 0.0, 0.0, 0.0, 0.0, 1.0, 1.0, 1.0, 1.0, 0.0, 0.0, 0.0, 1.0, 0.0, 1.0, 1.0, 0.0, 1.0, 0.0, 0.0, 0.0, 1.0, 0.0, 0.0, 1.0, 0.0, 1.0, 1.0, 1.0, 1.0, 0.0, 1.0, 0.0, 0.0, 1.0, 0.0, 0.32, 0.0, 0.0, 1.0, 1.0, 1.0, 0.68, 0.0, 0.0, 0.0, 0.32, 1.0, 0.68, 1.0, 1.0, 0.0, 1.0, 0.0, 1.0, 1.0, 0.0, 1.0, 0.0, 0.0, 0.0, 0.0, 1.0, 0.0, 1.0, 1.0, 0.0, 1.0, 0.68, 0.0, 1.0, 1.0, 0.0, 1.0, 0.32, 0.0, 1.0, 0.0, 0.0, 0.0, 0.0, 1.0, 1.0, 1.0, 0.32, 0.0, 0.0, 1.0, 1.0, 1.0, 0.68, 0.0, 0.0, 1.0, 1.0, 1.0, 1.0, 0.0, 0.0, 0.0, 0.0, 0.0, 1.0, 0.0, 1.0, 1.0, 0.0, 1.0, 0.0, 1.0, 0.0, 0.0, 1.0, 0.0, 1.0, 1.0, 0.32, 1.0, 0.0, 0.0, 1.0, 0.0, 0.68, 1.0, 0.0, 1.0, 0.125, 0.0, 0.875, 0.0, 1.0, 1.0, 0.0, 0.0, 0.32, 1.0, 0.68, 1.0, 1.0, 0.0, 0.0, 1.0, 0.0, 0.0, 1.0, 0.0, 1.0, 1.0, 1.0, 0.0, 1.0, 1.0, 0.0, 1.0, 0.0, 0.0, 0.134, 0.5, 0.134, 0.5, 0.2929, 0.7071, 0.2929, 0.7071, 0.0, 0.0, 1.0, 0.0, 1.0, 1.0, 0.0, 1.0, 1.0, 0.0, 1.0, 1.0, 0.0, 1.0, 0.0, 0.0, 0.0, 1.0, 1.0, 1.0, 1.0, 0.0, 0.0, 0.0, 0.32, 0.0, 0.0, 1.0, 1.0, 1.0, 0.68, 0.0, 1.0, 0.0, 1.0, 1.0, 0.0, 1.0, 0.0, 0.0, 0.0, 0.0, 1.0, 0.0, 1.0, 1.0, 0.0, 1.0, 1.0, 0.0, 1.0, 1.0, 0.0, 1.0, 0.0, 0.0, 0.0, 0.0, 1.0, 0.0, 1.0, 1.0, 0.0, 1.0, 0.0, 0.0, 1.0, 0.0, 1.0, 1.0, 0.0, 1.0, 0.0, 0.0, 1.0, 0.0, 1.0, 1.0, 0.0, 1.0, 1.0, 0.0, 0.0, 0.0, 0.0, 1.0, 1.0, 1.0, 0.0, 1.0, 1.0, 1.0, 1.0, 0.0, 0.0, 0.0, 0.32, 1.0, 0.0, 0.0, 1.0, 0.0, 0.68, 1.0, 0.0, 1.0, 0.0, 0.0, 1.0, 0.0, 1.0, 1.0, 0.32, 0.0, 0.0, 1.0, 1.0, 1.0, 0.68, 0.0, 1.0, 0.0, 0.0, 0.0, 0.0, 1.0, 1.0, 1.0, 1.0, 1.0, 0.0, 1.0, 0.0, 0.0, 1.0, 0.0, 1.0, 0.0, 1.0, 0.0, 0.0, 1.0, 0.0, 1.0, 1.0, 0.0, 0.68, 1.0, 0.32, 1.0, 0.0, 0.0, 0.0, 1.0, 1.0, 1.0, 1.0, 0.0, 0.0, 0.0, 1.0, 0.0, 0.0, 0.0, 0.0, 1.0, 1.0, 1.0, 0.68, 0.0, 1.0, 1.0, 0.0, 1.0, 0.32, 0.0, 0.32, 0.0, 0.0, 1.0, 1.0, 1.0, 0.68, 0.0, 0.0, 0.5, 1.0, 0.0, 1.0, 1.0, 0.0, 0.0, 0.32, 1.0, 0.68, 1.0, 1.0, 0.0, 0.32, 0.0, 0.0, 1.0, 1.0, 1.0, 0.68, 0.0])
me_shape_9_indexedfaceset_006.materials.append(mat_plastic_matte_black)
me_shape_9_indexedfaceset_006.materials.append(mat_metal_goldpins_1)
me_shape_9_indexedfaceset_006.update()
me_shape_9_indexedfaceset_006.normals_split_custom_set([tuple(v) for v in zip(*[iter([1.0, 0.0, 0.0, 1.0, 0.0, 0.0, 1.0, 0.0, 0.0, 1.0, 0.0, 0.0, 0.0, -0.9524, 0.3048, 0.0, -0.9524, 0.3048, 0.0, -0.9524, 0.3048, 0.0, -0.9524, 0.3048, -0.9524, -2.588e-07, -0.3048, -0.9524, -2.588e-07, -0.3048, -0.9524, -2.588e-07, -0.3048, -0.9524, -2.588e-07, -0.3048, 0.5, 0.0, -0.866, 0.5, 0.0, -0.866, 0.7071, 1.684e-07, -0.7071, 0.7071, 1.684e-07, -0.7071, -0.9524, 0.0, 0.3048, -0.9524, 0.0, 0.3048, -0.9524, 0.0, 0.3048, -0.9524, 0.0, 0.3048, 2.816e-07, -1.0, 0.0, 2.816e-07, -1.0, 0.0, 2.816e-07, -1.0, 0.0, 2.816e-07, -1.0, 0.0, 0.7071, 2.286e-07, -0.7071, 0.7071, 2.286e-07, -0.7071, 0.7071, 2.286e-07, -0.7071, 0.7071, 2.286e-07, -0.7071, -0.9524, 0.0, 0.3048, -0.9524, 0.0, 0.3048, -0.9524, 0.0, 0.3048, -0.9524, 0.0, 0.3048, 0.9524, 0.0, -0.3048, 0.9524, 0.0, -0.3048, 0.9524, 0.0, -0.3048, 0.9524, 0.0, -0.3048, 0.0, 0.0, -1.0, 0.0, 0.0, -1.0, 0.0, 0.0, -1.0, 0.0, 0.0, -1.0, 0.9524, 0.0, 0.3048, 0.9524, 0.0, 0.3048, 0.9524, 0.0, 0.3048, 0.9524, 0.0, 0.3048, 0.9524, 0.0, -0.3048, 0.9524, 0.0, -0.3048, 0.9524, 0.0, -0.3048, 0.9524, 0.0, -0.3048, -4.141e-07, 0.9524, -0.3048, -4.141e-07, 0.9524, -0.3048, -4.141e-07, 0.9524, -0.3048, -4.141e-07, 0.9524, -0.3048, -4.141e-07, 0.9524, 0.3048, -4.141e-07, 0.9524, 0.3048, -4.141e-07, 0.9524, 0.3048, -4.141e-07, 0.9524, 0.3048, -1.0, -2.946e-07, -3.401e-09, -1.0, -2.946e-07, -3.401e-09, -1.0, -2.946e-07, -3.401e-09, -1.0, -2.946e-07, -3.401e-09, -1.0, -2.946e-07, -3.401e-09, 1.0, 3.213e-07, 9.577e-15, 1.0, 3.213e-07, 9.577e-15, 1.0, 3.213e-07, 9.577e-15, 1.0, 3.213e-07, 9.577e-15, 1.0, 3.213e-07, 9.577e-15, 1.0, 0.0, 0.0, 1.0, 0.0, 0.0, 1.0, 0.0, 0.0, 1.0, 0.0, 0.0, 7.049e-12, 0.0, 1.0, 7.049e-12, 0.0, 1.0, 7.049e-12, 0.0, 1.0, 7.049e-12, 0.0, 1.0, -1.0, -3.285e-07, 0.0, -1.0, -3.285e-07, 0.0, -1.0, -3.285e-07, 0.0, -1.0, -3.285e-07, 0.0, -5.226e-07, 0.7071, 0.7071, -5.226e-07, 0.7071, 0.7071, -5.226e-07, 0.7071, 0.7071, -5.226e-07, 0.7071, 0.7071, 4.356e-08, 0.0, 1.0, 1.291e-07, 0.0, 1.0, 1.291e-07, 0.0, 1.0, 4.356e-08, 0.0, 1.0, 4.356e-08, 0.0, 1.0, 4.356e-08, 0.0, 1.0, 3.25e-08, 0.0, 1.0, 2.95e-08, 0.0, 1.0, 4.356e-08, 0.0, 1.0, 4.356e-08, 0.0, 1.0, 1.845e-08, 0.0, 1.0, 3.244e-08, 0.0, 1.0, 1.801e-08, 0.0, 1.0, 3.035e-08, 0.0, 1.0, 1.291e-07, 0.0, 1.0, 1.291e-07, 0.0, 1.0, 4.356e-08, 0.0, 1.0, -0.7071, 0.0, -0.7071, -0.7071, 0.0, -0.7071, -0.5, 0.0, -0.866, -0.5, 0.0, -0.866, -8.282e-07, 0.9524, 0.3048, -8.282e-07, 0.9524, 0.3048, -8.282e-07, 0.9524, 0.3048, -8.282e-07, 0.9524, 0.3048, -0.9524, 0.0, -0.3048, -0.9524, 0.0, -0.3048, -0.9524, 0.0, -0.3048, -0.9524, 0.0, -0.3048, 1.0, 0.0, 0.0, 1.0, 0.0, 0.0, 1.0, 0.0, 0.0, 1.0, 0.0, 0.0, 1.91e-08, 0.0, 1.0, 2.488e-08, 0.0, 1.0, 2.488e-08, 0.0, 1.0, 3.035e-08, 0.0, 1.0, 1.734e-08, 0.0, 1.0, 1.311e-08, 0.0, 1.0, 1.488e-08, 0.0, 1.0, 1.488e-08, 0.0, 1.0, 1.11e-08, 0.0, 1.0, 1.11e-08, 0.0, 1.0, 1.488e-08, 0.0, 1.0, 1.488e-08, 0.0, 1.0, 9.644e-09, 0.0, 1.0, 1.256e-08, 0.0, 1.0, 1.212e-08, 0.0, 1.0, 3.25e-08, 0.0, 1.0, 1.488e-08, 0.0, 1.0, 1.488e-08, 0.0, 1.0, 1.488e-08, 0.0, 1.0, 1.0, 2.772e-07, 0.0, 1.0, 2.772e-07, 0.0, 1.0, 2.772e-07, 0.0, 1.0, 2.772e-07, 0.0, 7.327e-09, 0.0, 1.0, 1.256e-08, 0.0, 1.0, 9.644e-09, 0.0, 1.0, 1.11e-08, 0.0, 1.0, 1.11e-08, 0.0, 1.0, 1.91e-08, 0.0, 1.0, 1.311e-08, 0.0, 1.0, 7.327e-09, 0.0, 1.0, 7.327e-09, 0.0, 1.0, 1.734e-08, 0.0, 1.0, 3.035e-08, 0.0, 1.0, 1.801e-08, 0.0, 1.0, 7.327e-09, 0.0, 1.0, 7.327e-09, 0.0, 1.0, 3.244e-08, 0.0, 1.0, 1.845e-08, 0.0, 1.0, 2.95e-08, 0.0, 1.0, 3.25e-08, 0.0, 1.0, 1.212e-08, 0.0, 1.0, 7.327e-09, 0.0, 1.0, -1.0, -2.956e-07, 0.0, -1.0, -2.956e-07, 0.0, -1.0, -2.956e-07, 0.0, -1.0, -2.956e-07, 0.0, 0.9524, 0.0, -0.3048, 0.9524, 0.0, -0.3048, 0.9524, 0.0, -0.3048, 0.9524, 0.0, -0.3048, 2.816e-07, -1.0, 0.0, 2.816e-07, -1.0, 0.0, 2.816e-07, -1.0, 0.0, 2.816e-07, -1.0, 0.0, 0.0, 0.0, -1.0, 0.0, 0.0, -1.0, 0.0, 0.0, -1.0, 0.0, 0.0, -1.0, -1.0, 0.0, 0.0, -1.0, 0.0, 0.0, -1.0, 0.0, 0.0, -1.0, 0.0, 0.0, 1.0, 0.0, 0.0, 1.0, 0.0, 0.0, 1.0, 0.0, 0.0, 1.0, 0.0, 0.0, -3.285e-07, 1.0, 0.0, -3.285e-07, 1.0, 0.0, -3.285e-07, 1.0, 0.0, -3.285e-07, 1.0, 0.0, 3.285e-07, -1.0, 0.0, 3.285e-07, -1.0, 0.0, 3.285e-07, -1.0, 0.0, 3.285e-07, -1.0, 0.0, -1.0, -2.75e-07, 0.0, -1.0, -2.75e-07, 0.0, -1.0, -2.75e-07, 0.0, -1.0, -2.75e-07, 0.0, -1.0, 0.0, 0.0, -1.0, 0.0, 0.0, -1.0, 0.0, 0.0, -1.0, 0.0, 0.0, 1.0, 0.0, 0.0, 1.0, 0.0, 0.0, 1.0, 0.0, 0.0, 1.0, 0.0, 0.0, -0.9524, -3.106e-07, 0.3048, -0.9524, -3.106e-07, 0.3048, -0.9524, -3.106e-07, 0.3048, -0.9524, -3.106e-07, 0.3048, -3.285e-07, 1.0, 0.0, -3.285e-07, 1.0, 0.0, -3.285e-07, 1.0, 0.0, -3.285e-07, 1.0, 0.0, 1.0, 0.0, 0.0, 1.0, 0.0, 0.0, 1.0, 0.0, 0.0, 1.0, 0.0, 0.0, 0.2588, 2.105e-08, -0.9659, 0.2588, 2.105e-08, -0.9659, 0.5, 0.0, -0.866, 0.5, 0.0, -0.866, -0.9524, 0.0, -0.3048, -0.9524, 0.0, -0.3048, -0.9524, 0.0, -0.3048, -0.9524, 0.0, -0.3048, -0.7071, 0.0, 0.7071, -0.7071, 0.0, 0.7071, -0.7071, 0.0, 0.7071, -0.7071, 0.0, 0.7071, -0.9524, 0.0, -0.3048, -0.9524, 0.0, -0.3048, -0.9524, 0.0, -0.3048, -0.9524, 0.0, -0.3048, 0.0, 0.0, -1.0, 0.0, 0.0, -1.0, 0.0, 0.0, -1.0, 0.0, 0.0, -1.0, -0.9524, 0.0, -0.3048, -0.9524, 0.0, -0.3048, -0.9524, 0.0, -0.3048, -0.9524, 0.0, -0.3048, 0.0, 0.0, 1.0, 0.0, 0.0, 1.0, 0.0, 0.0, 1.0, 0.0, 0.0, 1.0, 0.9524, 0.0, 0.3048, 0.9524, 0.0, 0.3048, 0.9524, 0.0, 0.3048, 0.9524, 0.0, 0.3048, 0.9524, 0.0, 0.3048, 0.9524, 0.0, 0.3048, 0.9524, 0.0, 0.3048, 0.9524, 0.0, 0.3048, 3.19e-07, -1.0, -1.06e-08, 3.19e-07, -1.0, -1.06e-08, 3.19e-07, -1.0, -1.06e-08, 3.19e-07, -1.0, -1.06e-08, 3.19e-07, -1.0, -1.06e-08, 3.19e-07, -1.0, -1.06e-08, 3.19e-07, -1.0, -1.06e-08, 3.19e-07, -1.0, -1.06e-08, 3.19e-07, -1.0, -1.06e-08, 3.19e-07, -1.0, -1.06e-08, 3.19e-07, -1.0, -1.06e-08, 3.19e-07, -1.0, -1.06e-08, 3.19e-07, -1.0, -1.06e-08, 3.19e-07, -1.0, -1.06e-08, 3.19e-07, -1.0, -1.06e-08, 3.19e-07, -1.0, -1.06e-08, 3.19e-07, -1.0, -1.06e-08, 3.19e-07, -1.0, -1.06e-08, 3.19e-07, -1.0, -1.06e-08, 3.19e-07, -1.0, -1.06e-08, 3.19e-07, -1.0, -1.06e-08, 3.19e-07, -1.0, -1.06e-08, 3.19e-07, -1.0, -1.06e-08, 3.19e-07, -1.0, -1.06e-08, 3.19e-07, -1.0, -1.06e-08, -0.9659, 0.0, -0.2588, -0.9659, 0.0, -0.2588, -0.866, 0.0, -0.5, -0.866, 0.0, -0.5, -3.229e-07, 1.0, 2.217e-08, -3.229e-07, 1.0, 2.217e-08, -3.229e-07, 1.0, 2.217e-08, -3.229e-07, 1.0, 2.217e-08, -3.229e-07, 1.0, 2.217e-08, -3.229e-07, 1.0, 2.217e-08, 0.9524, 0.0, 0.3048, 0.9524, 0.0, 0.3048, 0.9524, 0.0, 0.3048, 0.9524, 0.0, 0.3048, 3.285e-07, -1.0, 0.0, 3.285e-07, -1.0, 0.0, 3.285e-07, -1.0, 0.0, 3.285e-07, -1.0, 0.0, 3.285e-07, -1.0, 0.0, 3.285e-07, -1.0, 0.0, 3.285e-07, -1.0, 0.0, 3.285e-07, -1.0, 0.0, -1.0, 0.0, 0.0, -1.0, 0.0, 0.0, -1.0, 0.0, 0.0, -1.0, 0.0, 0.0, 0.2588, 2.105e-08, -0.9659, 0.2588, 2.105e-08, -0.9659, 0.0654, 2.091e-08, -0.9979, 0.0654, 2.091e-08, -0.9979, 0.0, 0.0, -1.0, 0.0, 0.0, -1.0, 0.0, 0.0, -1.0, 0.0, 0.0, -1.0, -2.677e-09, 0.0, -1.0, -2.677e-09, 0.0, -1.0, -2.677e-09, 0.0, -1.0, -2.677e-09, 0.0, -1.0, -4.631e-09, 0.0, -1.0, -2.397e-09, 0.0, -1.0, -1.935e-10, 0.0, -1.0, -4.631e-09, 0.0, -1.0, 5.057e-09, 0.0, -1.0, -2.502e-09, 0.0, -1.0, -2.677e-09, 0.0, -1.0, 0.7071, 1.742e-07, -0.7071, 0.7071, 1.742e-07, -0.7071, 0.7071, 1.742e-07, -0.7071, 0.7071, 1.742e-07, -0.7071, -2.221e-09, 0.0, -1.0, -2.221e-09, 0.0, -1.0, -2.502e-09, 0.0, -1.0, 5.057e-09, 0.0, -1.0, 5.296e-09, 0.0, -1.0, 1.499e-08, 0.0, -1.0, 1.499e-08, 0.0, -1.0, -2.221e-09, 0.0, -1.0, -2.221e-09, 0.0, -1.0, 3.054e-09, 0.0, -1.0, 1.467e-08, 0.0, -1.0, -1.935e-10, 0.0, -1.0, -8.746e-10, 0.0, -1.0, 1.0, 0.0, 0.0, 1.0, 0.0, 0.0, 1.0, 0.0, 0.0, 1.0, 0.0, 0.0, -3.269e-07, 1.0, -2.058e-08, -3.269e-07, 1.0, -2.058e-08, -3.269e-07, 1.0, -2.058e-08, -3.269e-07, 1.0, -2.058e-08, -3.269e-07, 1.0, -2.058e-08, -3.269e-07, 1.0, -2.058e-08, -3.269e-07, 1.0, -2.058e-08, -3.269e-07, 1.0, -2.058e-08, -3.269e-07, 1.0, -2.058e-08, -3.269e-07, 1.0, -2.058e-08, -3.269e-07, 1.0, -2.058e-08, -3.269e-07, 1.0, -2.058e-08, -3.269e-07, 1.0, -2.058e-08, -3.269e-07, 1.0, -2.058e-08, -3.269e-07, 1.0, -2.058e-08, -3.269e-07, 1.0, -2.058e-08, -3.269e-07, 1.0, -2.058e-08, -3.269e-07, 1.0, -2.058e-08, -3.269e-07, 1.0, -2.058e-08, -3.269e-07, 1.0, -2.058e-08, 3.352e-07, -1.0, 0.0, 3.352e-07, -1.0, 0.0, 3.352e-07, -1.0, 0.0, 3.352e-07, -1.0, 0.0, 0.0, 0.0, 1.0, 0.0, 0.0, 1.0, 0.0, 0.0, 1.0, 0.0, 0.0, 1.0, 0.0, 0.0, 1.0, 0.0, 0.0, 1.0, 0.0, 0.0, 1.0, 0.0, 0.0, 1.0, 0.0, 0.0, 1.0, 0.0, 0.0, 1.0, 0.0, 0.0, 1.0, 0.0, 0.0, 1.0, 0.0, 0.0, 1.0, 0.0, 0.0, 1.0, 0.0, 0.0, 1.0, 0.0, 0.0, 1.0, 0.0, 0.0, 1.0, 0.0, 0.0, 1.0, 0.0, 0.0, 1.0, 0.0, 0.0, 1.0, 0.0, 0.0, 1.0, 0.0, 0.0, 1.0, 0.0, 0.0, 1.0, 0.0, 0.0, 1.0, -2.07e-07, 0.9524, -0.3048, -2.07e-07, 0.9524, -0.3048, -2.07e-07, 0.9524, -0.3048, -2.07e-07, 0.9524, -0.3048, -8.282e-07, 0.9524, 0.3048, -8.282e-07, 0.9524, 0.3048, -8.282e-07, 0.9524, 0.3048, -8.282e-07, 0.9524, 0.3048, 2.751e-07, -0.7071, 0.7071, 2.751e-07, -0.7071, 0.7071, 2.751e-07, -0.7071, 0.7071, 2.751e-07, -0.7071, 0.7071, -1.0, 0.0, 0.0, -1.0, 0.0, 0.0, -1.0, 0.0, 0.0, -1.0, 0.0, 0.0, 1.0, 5.685e-07, 2.407e-08, 1.0, 5.685e-07, 2.407e-08, 1.0, 5.685e-07, 2.407e-08, 1.0, 5.685e-07, 2.407e-08, 1.0, 5.685e-07, 2.407e-08, 1.0, 8.569e-07, 0.0, 1.0, 8.569e-07, 0.0, 1.0, 8.569e-07, 0.0, 1.0, 8.569e-07, 0.0, 1.0, 8.569e-07, 0.0, 2.07e-07, -0.9524, -0.3048, 2.07e-07, -0.9524, -0.3048, 2.07e-07, -0.9524, -0.3048, 2.07e-07, -0.9524, -0.3048, -3.229e-07, 1.0, 9.855e-09, -3.229e-07, 1.0, 9.855e-09, -3.229e-07, 1.0, 9.855e-09, -3.229e-07, 1.0, 9.855e-09, -3.229e-07, 1.0, 9.855e-09, -3.229e-07, 1.0, 9.855e-09, -1.307e-07, 0.7071, 0.7071, -1.307e-07, 0.7071, 0.7071, -1.307e-07, 0.7071, 0.7071, -1.307e-07, 0.7071, 0.7071, 1.0, 2.986e-07, 0.0, 1.0, 2.986e-07, 0.0, 1.0, 2.986e-07, 0.0, 1.0, 2.986e-07, 0.0, -2.07e-07, 0.9524, -0.3048, -2.07e-07, 0.9524, -0.3048, -2.07e-07, 0.9524, -0.3048, -2.07e-07, 0.9524, -0.3048, 3.313e-07, -1.0, 0.0, 3.313e-07, -1.0, 0.0, 3.313e-07, -1.0, 0.0, 3.313e-07, -1.0, 0.0, -1.0, -7.581e-07, -2.407e-08, -1.0, -7.581e-07, -2.407e-08, -1.0, -7.581e-07, -2.407e-08, -1.0, -7.581e-07, -2.407e-08, -1.0, -7.581e-07, -2.407e-08, -0.9524, 0.0, 0.3048, -0.9524, 0.0, 0.3048, -0.9524, 0.0, 0.3048, -0.9524, 0.0, 0.3048, 3.524e-12, 0.0, 1.0, 3.524e-12, 0.0, 1.0, 3.524e-12, 0.0, 1.0, 3.524e-12, 0.0, 1.0, -1.089e-07, 0.7071, 0.7071, -1.089e-07, 0.7071, 0.7071, -1.089e-07, 0.7071, 0.7071, -1.089e-07, 0.7071, 0.7071, 4.141e-07, -0.9524, 0.3048, 4.141e-07, -0.9524, 0.3048, 4.141e-07, -0.9524, 0.3048, 4.141e-07, -0.9524, 0.3048, -0.9524, 0.0, 0.3048, -0.9524, 0.0, 0.3048, -0.9524, 0.0, 0.3048, -0.9524, 0.0, 0.3048, -1.307e-07, 0.7071, 0.7071, -1.307e-07, 0.7071, 0.7071, -1.307e-07, 0.7071, 0.7071, -1.307e-07, 0.7071, 0.7071, 0.0, 0.0, -1.0, 0.0, 0.0, -1.0, 0.0, 0.0, -1.0, 0.0, 0.0, -1.0, -2.677e-09, 0.0, -1.0, 1.232e-09, 0.0, -1.0, 1.232e-09, 0.0, -1.0, -2.677e-09, 0.0, -1.0, -2.677e-09, 0.0, -1.0, 1.232e-09, 0.0, -1.0, 1.232e-09, 0.0, -1.0, -2.677e-09, 0.0, -1.0, -2.502e-09, 0.0, -1.0, -8.746e-10, 0.0, -1.0, -1.935e-10, 0.0, -1.0, -2.397e-09, 0.0, -1.0, 1.232e-09, 0.0, -1.0, -2.677e-09, 0.0, -1.0, 3.285e-07, -1.0, 0.0, 3.285e-07, -1.0, 0.0, 3.285e-07, -1.0, 0.0, 3.285e-07, -1.0, 0.0, -1.0, -5.973e-07, 0.0, -1.0, -5.973e-07, 0.0, -1.0, -5.973e-07, 0.0, -1.0, -5.973e-07, 0.0, -2.769e-07, 1.0, 3.744e-07, -2.769e-07, 1.0, 3.744e-07, -2.769e-07, 1.0, 3.744e-07, -2.769e-07, 1.0, 3.744e-07, -2.769e-07, 1.0, 3.744e-07, -2.769e-07, 1.0, 3.744e-07, -2.769e-07, 1.0, 3.744e-07, -2.769e-07, 1.0, 3.744e-07, -2.769e-07, 1.0, 3.744e-07, -2.769e-07, 1.0, 3.744e-07, -2.769e-07, 1.0, 3.744e-07, -2.769e-07, 1.0, 3.744e-07, -2.769e-07, 1.0, 3.744e-07, -2.769e-07, 1.0, 3.744e-07, -2.769e-07, 1.0, 3.744e-07, -2.769e-07, 1.0, 3.744e-07, 1.291e-07, 0.0, 1.0, 1.291e-07, 0.0, 1.0, 1.291e-07, 0.0, 1.0, 1.291e-07, 0.0, 1.0, 0.7071, 1.684e-07, -0.7071, 0.7071, 1.684e-07, -0.7071, 0.866, 5.051e-07, -0.5, 0.866, 5.051e-07, -0.5, 0.866, 5.051e-07, -0.5, 0.866, 5.051e-07, -0.5, 0.9659, 5.051e-07, -0.2588, 0.9659, 5.051e-07, -0.2588, 0.0, 0.9524, 0.3048, 0.0, 0.9524, 0.3048, 0.0, 0.9524, 0.3048, 0.0, 0.9524, 0.3048, 0.7071, 3.266e-07, 0.7071, 0.7071, 3.266e-07, 0.7071, 0.7071, 3.266e-07, 0.7071, 0.7071, 3.266e-07, 0.7071, 3.007e-07, -1.0, 2.235e-07, 3.007e-07, -1.0, 2.235e-07, 3.007e-07, -1.0, 2.235e-07, 3.007e-07, -1.0, 2.235e-07, 3.007e-07, -1.0, 2.235e-07, 3.007e-07, -1.0, 2.235e-07, 3.007e-07, -1.0, 2.235e-07, 3.007e-07, -1.0, 2.235e-07, 3.007e-07, -1.0, 2.235e-07, 3.007e-07, -1.0, 2.235e-07, 3.007e-07, -1.0, 2.235e-07, 3.007e-07, -1.0, 2.235e-07, 3.007e-07, -1.0, 2.235e-07, 3.007e-07, -1.0, 2.235e-07, 3.007e-07, -1.0, 2.235e-07, 3.007e-07, -1.0, 2.235e-07, 3.007e-07, -1.0, 2.235e-07, 3.007e-07, -1.0, 2.235e-07, 3.007e-07, -1.0, 2.235e-07, 3.007e-07, -1.0, 2.235e-07, 0.9524, 0.0, -0.3048, 0.9524, 0.0, -0.3048, 0.9524, 0.0, -0.3048, 0.9524, 0.0, -0.3048, 0.0, -0.9524, 0.3048, 0.0, -0.9524, 0.3048, 0.0, -0.9524, 0.3048, 0.0, -0.9524, 0.3048, 1.0, 3.119e-07, -2.788e-14, 0.9995, 3.227e-07, -0.0327, 0.9979, 3.236e-07, -0.0654, 1.0, 3.119e-07, -2.788e-14, 1.0, 3.119e-07, -2.788e-14, 1.0, 3.119e-07, -2.788e-14, 1.0, 3.119e-07, -2.788e-14, 1.0, 3.119e-07, -2.788e-14, 0.9659, 5.051e-07, -0.2588, 0.9659, 5.051e-07, -0.2588, 0.9979, 3.236e-07, -0.0654, 0.9995, 3.227e-07, -0.0327, 3.285e-07, -1.0, 0.0, 3.285e-07, -1.0, 0.0, 3.285e-07, -1.0, 0.0, 3.285e-07, -1.0, 0.0, -0.9524, 0.0, -0.3048, -0.9524, 0.0, -0.3048, -0.9524, 0.0, -0.3048, -0.9524, 0.0, -0.3048, -0.9659, 0.0, -0.2588, -0.9659, 0.0, -0.2588, -0.9995, 0.0, -0.0327, -0.9979, 0.0, -0.0654, 1.0, 0.0, 0.0, 1.0, 0.0, 0.0, 1.0, 0.0, 0.0, 1.0, 0.0, 0.0, -0.2588, 0.0, -0.9659, -0.2588, 0.0, -0.9659, -0.0654, 0.0, -0.9979, -0.0654, 0.0, -0.9979, 0.9524, 2.588e-07, -0.3048, 0.9524, 2.588e-07, -0.3048, 0.9524, 2.588e-07, -0.3048, 0.9524, 2.588e-07, -0.3048, 0.7071, 2.333e-07, 0.7071, 0.7071, 2.333e-07, 0.7071, 0.7071, 2.333e-07, 0.7071, 0.7071, 2.333e-07, 0.7071, -4.141e-07, 0.9524, -0.3048, -4.141e-07, 0.9524, -0.3048, -4.141e-07, 0.9524, -0.3048, -4.141e-07, 0.9524, -0.3048, -2.613e-07, 0.7071, 0.7071, -2.613e-07, 0.7071, 0.7071, -2.613e-07, 0.7071, 0.7071, -2.613e-07, 0.7071, 0.7071, 0.0, 0.0, 1.0, 0.0, 0.0, 1.0, 0.0, 0.0, 1.0, 0.0, 0.0, 1.0, -1.0, 0.0, 0.0, -1.0, 0.0, 0.0, -1.0, 0.0, 0.0, -1.0, 0.0, 0.0, -1.0, 0.0, 0.0, -0.9979, 0.0, -0.0654, -0.9995, 0.0, -0.0327, -1.0, 0.0, 0.0, 0.0, 0.0, -1.0, 0.0, 0.0, -1.0, 0.0, 0.0, -1.0, 0.0, 0.0, -1.0, 0.0, 0.0, -1.0, 0.0, 0.0, -1.0, 0.0, 0.0, -1.0, 0.0, 0.0, -1.0, 5.296e-09, 0.0, -1.0, 5.057e-09, 0.0, -1.0, 1.467e-08, 0.0, -1.0, 3.054e-09, 0.0, -1.0, 1.499e-08, 0.0, -1.0, 1.499e-08, 0.0, -1.0, 2.359e-08, 0.0, -1.0, 2.359e-08, 0.0, -1.0, -1.0, 0.0, 0.0, -1.0, 0.0, 0.0, -1.0, 0.0, 0.0, -1.0, 0.0, 0.0, -1.0, 0.0, 0.0, -1.0, 0.0, 0.0, -1.0, 0.0, 0.0, -1.0, 0.0, 0.0, 3.285e-07, -1.0, 0.0, 3.285e-07, -1.0, 0.0, 3.285e-07, -1.0, 0.0, 3.285e-07, -1.0, 0.0, -1.0, 0.0, 0.0, -1.0, 0.0, 0.0, -1.0, 0.0, 0.0, -1.0, 0.0, 0.0, -1.0, 0.0, 0.0, -3.285e-07, 1.0, 0.0, -3.285e-07, 1.0, 0.0, -3.285e-07, 1.0, 0.0, -3.285e-07, 1.0, 0.0, 3.285e-07, -1.0, 0.0, 3.285e-07, -1.0, 0.0, 3.285e-07, -1.0, 0.0, 3.285e-07, -1.0, 0.0, 0.0, 0.0, 1.0, 0.0, 0.0, 1.0, 0.0, 0.0, 1.0, 0.0, 0.0, 1.0, 2.751e-07, -0.7071, 0.7071, 2.751e-07, -0.7071, 0.7071, 2.751e-07, -0.7071, 0.7071, 2.751e-07, -0.7071, 0.7071, 1.0, 2.75e-07, 0.0, 1.0, 2.75e-07, 0.0, 1.0, 2.75e-07, 0.0, 1.0, 2.75e-07, 0.0, -3.285e-07, 1.0, 0.0, -3.285e-07, 1.0, 0.0, -3.285e-07, 1.0, 0.0, -3.285e-07, 1.0, 0.0, 8.282e-07, -0.9524, 0.3048, 8.282e-07, -0.9524, 0.3048, 8.282e-07, -0.9524, 0.3048, 8.282e-07, -0.9524, 0.3048, -3.285e-07, 1.0, 0.0, -3.285e-07, 1.0, 0.0, -3.285e-07, 1.0, 0.0, -3.285e-07, 1.0, 0.0, 0.0654, 2.091e-08, -0.9979, 0.0654, 2.091e-08, -0.9979, -0.0654, 0.0, -0.9979, -0.0654, 0.0, -0.9979, -1.0, 0.0, 0.0, -1.0, 0.0, 0.0, -1.0, 0.0, 0.0, -1.0, 0.0, 0.0, -2.816e-07, 1.0, 0.0, -2.816e-07, 1.0, 0.0, -2.816e-07, 1.0, 0.0, -2.816e-07, 1.0, 0.0, 4.141e-07, -0.9524, 0.3048, 4.141e-07, -0.9524, 0.3048, 4.141e-07, -0.9524, 0.3048, 4.141e-07, -0.9524, 0.3048, -0.5, 0.0, -0.866, -0.5, 0.0, -0.866, -0.2588, 0.0, -0.9659, -0.2588, 0.0, -0.9659, -1.0, -2.772e-07, 0.0, -1.0, -2.772e-07, 0.0, -1.0, -2.772e-07, 0.0, -1.0, -2.772e-07, 0.0, 0.9285, 0.0, 0.3714, 0.9285, 0.0, 0.3714, 0.9285, 0.0, 0.3714, 0.9285, 0.0, 0.3714, -1.0, 0.0, 0.0, -1.0, 0.0, 0.0, -1.0, 0.0, 0.0, -1.0, 0.0, 0.0, -3.285e-07, 1.0, 0.0, -3.285e-07, 1.0, 0.0, -3.285e-07, 1.0, 0.0, -3.285e-07, 1.0, 0.0, 0.0, 0.0, 1.0, 0.0, 0.0, 1.0, 0.0, 0.0, 1.0, 0.0, 0.0, 1.0, 1.0, 0.0, 0.0, 1.0, 0.0, 0.0, 1.0, 0.0, 0.0, 1.0, 0.0, 0.0, 3.285e-07, -1.0, 0.0, 3.285e-07, -1.0, 0.0, 3.285e-07, -1.0, 0.0, 3.285e-07, -1.0, 0.0, 4.141e-07, -0.9524, -0.3048, 4.141e-07, -0.9524, -0.3048, 4.141e-07, -0.9524, -0.3048, 4.141e-07, -0.9524, -0.3048, 0.9524, 0.0, 0.3048, 0.9524, 0.0, 0.3048, 0.9524, 0.0, 0.3048, 0.9524, 0.0, 0.3048, 0.0, 0.0, 1.0, 0.0, 0.0, 1.0, 0.0, 0.0, 1.0, 0.0, 0.0, 1.0, 3.285e-07, -1.0, 0.0, 3.285e-07, -1.0, 0.0, 3.285e-07, -1.0, 0.0, 3.285e-07, -1.0, 0.0, -2.07e-07, 0.9524, -0.3048, -2.07e-07, 0.9524, -0.3048, -2.07e-07, 0.9524, -0.3048, -2.07e-07, 0.9524, -0.3048, -2.816e-07, 1.0, 0.0, -2.816e-07, 1.0, 0.0, -2.816e-07, 1.0, 0.0, -2.816e-07, 1.0, 0.0, 2.07e-07, -0.9524, -0.3048, 2.07e-07, -0.9524, -0.3048, 2.07e-07, -0.9524, -0.3048, 2.07e-07, -0.9524, -0.3048, -1.0, 0.0, 0.0, -1.0, 0.0, 0.0, -1.0, 0.0, 0.0, -1.0, 0.0, 0.0, 0.0, 0.0, -1.0, 0.0, 0.0, -1.0, 0.0, 0.0, -1.0, 0.0, 0.0, -1.0, 1.0, 2.628e-07, 0.0, 1.0, 2.628e-07, 0.0, 1.0, 2.628e-07, 0.0, 1.0, 2.628e-07, 0.0, -4.141e-07, 0.9524, 0.3048, -4.141e-07, 0.9524, 0.3048, -4.141e-07, 0.9524, 0.3048, -4.141e-07, 0.9524, 0.3048, -0.7071, -3.733e-07, 0.7071, -0.7071, -3.733e-07, 0.7071, -0.7071, -3.733e-07, 0.7071, -0.7071, -3.733e-07, 0.7071, 4.141e-07, -0.9524, 0.3048, 4.141e-07, -0.9524, 0.3048, 4.141e-07, -0.9524, 0.3048, 4.141e-07, -0.9524, 0.3048, 1.0, 0.0, 0.0, 1.0, 0.0, 0.0, 1.0, 0.0, 0.0, 1.0, 0.0, 0.0, 0.0, 0.0, 1.0, 0.0, 0.0, 1.0, 0.0, 0.0, 1.0, 0.0, 0.0, 1.0, -0.866, 0.0, -0.5, -0.866, 0.0, -0.5, -0.7071, 0.0, -0.7071, -0.7071, 0.0, -0.7071, 0.0, 0.0, -1.0, 0.0, 0.0, -1.0, 0.0, 0.0, -1.0, 0.0, 0.0, -1.0, 2.24e-07, -0.7071, 0.7071, 2.24e-07, -0.7071, 0.7071, 2.24e-07, -0.7071, 0.7071, 2.24e-07, -0.7071, 0.7071, -3.285e-07, 1.0, 0.0, -3.285e-07, 1.0, 0.0, -3.285e-07, 1.0, 0.0, -3.285e-07, 1.0, 0.0, 4.141e-07, -0.9524, -0.3048, 4.141e-07, -0.9524, -0.3048, 4.141e-07, -0.9524, -0.3048, 4.141e-07, -0.9524, -0.3048, -0.7071, -2.178e-07, -0.7071, -0.7071, -2.178e-07, -0.7071, -0.7071, -2.178e-07, -0.7071, -0.7071, -2.178e-07, -0.7071, 0.0, 0.0, -1.0, 0.0, 0.0, -1.0, 0.0, 0.0, -1.0, 0.0, 0.0, -1.0, -0.7071, -1.742e-07, -0.7071, -0.7071, -1.742e-07, -0.7071, -0.7071, -1.742e-07, -0.7071, -0.7071, -1.742e-07, -0.7071, 0.0, 0.0, -1.0, 0.0, 0.0, -1.0, 0.0, 0.0, -1.0, 0.0, 0.0, -1.0, 0.0, 0.0, -1.0, 0.0, 0.0, -1.0, 0.0, 0.0, -1.0, 0.0, 0.0, -1.0, 3.285e-07, -1.0, 0.0, 3.285e-07, -1.0, 0.0, 3.285e-07, -1.0, 0.0, 3.285e-07, -1.0, 0.0, -3.285e-07, 1.0, 0.0, -3.285e-07, 1.0, 0.0, -3.285e-07, 1.0, 0.0, -3.285e-07, 1.0, 0.0, -3.285e-07, 1.0, 0.0, -3.285e-07, 1.0, 0.0, -3.285e-07, 1.0, 0.0, -3.285e-07, 1.0, 0.0, -4.141e-07, 0.9524, 0.3048, -4.141e-07, 0.9524, 0.3048, -4.141e-07, 0.9524, 0.3048, -4.141e-07, 0.9524, 0.3048, 1.0, 0.0, 0.0, 1.0, 0.0, 0.0, 1.0, 0.0, 0.0, 1.0, 0.0, 0.0, 0.0, -0.9524, -0.3048, 0.0, -0.9524, -0.3048, 0.0, -0.9524, -0.3048, 0.0, -0.9524, -0.3048, -3.285e-07, 1.0, 0.0, -3.285e-07, 1.0, 0.0, -3.285e-07, 1.0, 0.0, -3.285e-07, 1.0, 0.0, 3.313e-07, -1.0, 0.0, 3.313e-07, -1.0, 0.0, 3.313e-07, -1.0, 0.0, 3.313e-07, -1.0, 0.0, -0.9285, 0.0, 0.3714, -0.9285, 0.0, 0.3714, -0.9285, 0.0, 0.3714, -0.9285, 0.0, 0.3714, -0.9524, 0.0, 0.3048, -0.9524, 0.0, 0.3048, -0.9524, 0.0, 0.3048, -0.9524, 0.0, 0.3048, 0.0, 0.0, 1.0, 0.0, 0.0, 1.0, 0.0, 0.0, 1.0, 0.0, 0.0, 1.0, -1.0, 0.0, 0.0, -1.0, 0.0, 0.0, -1.0, 0.0, 0.0, -1.0, 0.0, 0.0, 0.0, 0.9524, -0.3048, 0.0, 0.9524, -0.3048, 0.0, 0.9524, -0.3048, 0.0, 0.9524, -0.3048, 0.9524, 0.0, -0.3048, 0.9524, 0.0, -0.3048, 0.9524, 0.0, -0.3048, 0.9524, 0.0, -0.3048, 2.933e-07, -1.0, 2.887e-07, 2.933e-07, -1.0, 2.887e-07, 2.933e-07, -1.0, 2.887e-07, 0.9524, 2.588e-07, 0.3048, 0.9524, 2.588e-07, 0.3048, 0.9524, 2.588e-07, 0.3048, 0.9524, 2.588e-07, 0.3048, 0.0, -0.9524, -0.3048, 0.0, -0.9524, -0.3048, 0.0, -0.9524, -0.3048, 0.0, -0.9524, -0.3048])] * 3)])

# ---- objects
ob_shape_9_indexedfaceset = bpy.data.objects.new('SHAPE_9_IndexedFaceSet', me_shape_9_indexedfaceset_006)

# ---- transforms, parenting, visibility, modifiers, constraints
ob_shape_9_indexedfaceset.location = (0.0, 0.0, 0.0)
_m = ob_shape_9_indexedfaceset.modifiers.new('Bevel', 'BEVEL')
_m.segments = 3

# ---- collection membership
col_collection.objects.link(ob_shape_9_indexedfaceset)

# ---- scene / render settings (as saved in the file)
scene.frame_start = 1; scene.frame_end = 250; scene.frame_set(86)
scene.render.engine = 'CYCLES'
scene.cycles.feature_set = 'EXPERIMENTAL'
scene.cycles.use_denoising = False
scene.cycles.samples = 128
scene.cycles.sampling_pattern = 'TABULATED_SOBOL'
scene.cycles.use_adaptive_sampling = False
scene.cycles.use_light_tree = False
scene.eevee.ray_tracing_options.trace_max_roughness = 0.0
scene.view_settings.view_transform = 'Filmic'
bpy.context.view_layer.update()

# ---- added for rendering (the .blend has no active camera and no usable light): camera, sun
cam_auto = bpy.data.cameras.new('AutoCamera')
cam_auto.lens = 50.0
cam_auto.sensor_width = 36.0
cam_auto.clip_end = 1000.0
ob_auto_camera = bpy.data.objects.new('AutoCamera', cam_auto)
scene.collection.objects.link(ob_auto_camera)
ob_auto_camera.location = (28.7882, -27.688, 22.2041)
ob_auto_camera.rotation_euler = (1.09748, -7.21219e-08, 0.694738)
scene.camera = ob_auto_camera
light_auto_sun = bpy.data.lights.new('AutoSun', 'SUN')
light_auto_sun.energy = 3.0
light_auto_sun.angle = 0.0523599
ob_auto_sun = bpy.data.objects.new('AutoSun', light_auto_sun)
scene.collection.objects.link(ob_auto_sun)
ob_auto_sun.rotation_euler = (0.872665, 0.174533, 0.523599)
bpy.context.view_layer.update()
